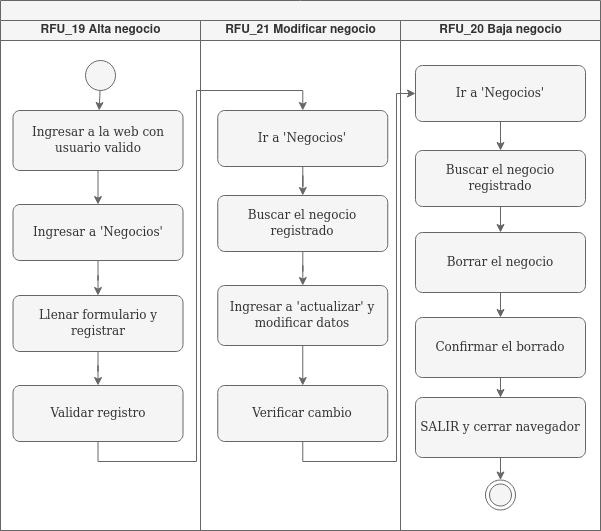

The diagram above was exported from draw.io. Its source (the exported page's mxGraphModel, read from the mxfile embedded in the PNG):
<mxGraphModel dx="1350" dy="775" grid="1" gridSize="10" guides="1" tooltips="1" connect="1" arrows="1" fold="1" page="1" pageScale="1" pageWidth="827" pageHeight="1169" math="0" shadow="0">
  <root>
    <mxCell id="ci8A1_TzlS7lM3NuDhJX-0" />
    <mxCell id="ci8A1_TzlS7lM3NuDhJX-1" parent="ci8A1_TzlS7lM3NuDhJX-0" />
    <mxCell id="jTAhd2oagEDA5vMCD-ud-0" value="" style="swimlane;html=1;childLayout=stackLayout;resizeParent=1;resizeParentMax=0;startSize=20;fillColor=#f5f5f5;strokeColor=#666666;fontColor=#333333;" parent="ci8A1_TzlS7lM3NuDhJX-1" vertex="1">
      <mxGeometry x="114" y="105" width="600" height="530" as="geometry">
        <mxRectangle x="114" y="105" width="60" height="20" as="alternateBounds" />
      </mxGeometry>
    </mxCell>
    <mxCell id="jTAhd2oagEDA5vMCD-ud-1" value="RFU_19 Alta negocio" style="swimlane;html=1;startSize=20;fillColor=#f5f5f5;strokeColor=#666666;fontColor=#333333;" parent="jTAhd2oagEDA5vMCD-ud-0" vertex="1">
      <mxGeometry y="20" width="200" height="510" as="geometry" />
    </mxCell>
    <mxCell id="ci8A1_TzlS7lM3NuDhJX-4" value="" style="ellipse;fillColor=#f5f5f5;strokeColor=#666666;fontColor=#333333;" parent="jTAhd2oagEDA5vMCD-ud-1" vertex="1">
      <mxGeometry x="85" y="40" width="30" height="30" as="geometry" />
    </mxCell>
    <mxCell id="jTAhd2oagEDA5vMCD-ud-9" style="edgeStyle=orthogonalEdgeStyle;rounded=0;orthogonalLoop=1;jettySize=auto;html=1;fillColor=#f5f5f5;strokeColor=#666666;" parent="jTAhd2oagEDA5vMCD-ud-1" source="ci8A1_TzlS7lM3NuDhJX-8" target="jTAhd2oagEDA5vMCD-ud-7" edge="1">
      <mxGeometry relative="1" as="geometry" />
    </mxCell>
    <mxCell id="ci8A1_TzlS7lM3NuDhJX-8" value="&lt;font face=&quot;Tahoma&quot;&gt;Ingresar a 'Negocios'&lt;/font&gt;" style="rounded=1;whiteSpace=wrap;html=1;absoluteArcSize=1;arcSize=14;strokeWidth=1;fillColor=#f5f5f5;strokeColor=#666666;fontColor=#333333;" parent="jTAhd2oagEDA5vMCD-ud-1" vertex="1">
      <mxGeometry x="12.5" y="184" width="170" height="56" as="geometry" />
    </mxCell>
    <mxCell id="ci8A1_TzlS7lM3NuDhJX-6" value="&lt;font face=&quot;Tahoma&quot;&gt;Ingresar a la web con usuario valido&lt;/font&gt;" style="rounded=1;whiteSpace=wrap;html=1;absoluteArcSize=1;arcSize=14;strokeWidth=1;fillColor=#f5f5f5;strokeColor=#666666;fontColor=#333333;" parent="jTAhd2oagEDA5vMCD-ud-1" vertex="1">
      <mxGeometry x="12.5" y="90" width="170" height="60" as="geometry" />
    </mxCell>
    <mxCell id="ci8A1_TzlS7lM3NuDhJX-3" style="edgeStyle=none;rounded=0;orthogonalLoop=1;jettySize=auto;html=1;startArrow=none;startFill=0;fillColor=#f5f5f5;strokeColor=#666666;" parent="jTAhd2oagEDA5vMCD-ud-1" source="ci8A1_TzlS7lM3NuDhJX-4" target="ci8A1_TzlS7lM3NuDhJX-6" edge="1">
      <mxGeometry relative="1" as="geometry" />
    </mxCell>
    <mxCell id="ci8A1_TzlS7lM3NuDhJX-5" style="edgeStyle=none;rounded=0;orthogonalLoop=1;jettySize=auto;html=1;startArrow=none;startFill=0;fillColor=#f5f5f5;strokeColor=#666666;" parent="jTAhd2oagEDA5vMCD-ud-1" source="ci8A1_TzlS7lM3NuDhJX-6" target="ci8A1_TzlS7lM3NuDhJX-8" edge="1">
      <mxGeometry relative="1" as="geometry" />
    </mxCell>
    <mxCell id="jTAhd2oagEDA5vMCD-ud-10" style="edgeStyle=orthogonalEdgeStyle;rounded=0;orthogonalLoop=1;jettySize=auto;html=1;fillColor=#f5f5f5;strokeColor=#666666;" parent="jTAhd2oagEDA5vMCD-ud-1" source="jTAhd2oagEDA5vMCD-ud-7" target="jTAhd2oagEDA5vMCD-ud-8" edge="1">
      <mxGeometry relative="1" as="geometry" />
    </mxCell>
    <mxCell id="jTAhd2oagEDA5vMCD-ud-7" value="&lt;font face=&quot;Tahoma&quot;&gt;Llenar formulario y registrar&lt;/font&gt;" style="rounded=1;whiteSpace=wrap;html=1;absoluteArcSize=1;arcSize=14;strokeWidth=1;fillColor=#f5f5f5;strokeColor=#666666;fontColor=#333333;" parent="jTAhd2oagEDA5vMCD-ud-1" vertex="1">
      <mxGeometry x="12.5" y="275" width="170" height="56" as="geometry" />
    </mxCell>
    <mxCell id="jTAhd2oagEDA5vMCD-ud-8" value="&lt;font face=&quot;Tahoma&quot;&gt;Validar registro&lt;/font&gt;" style="rounded=1;whiteSpace=wrap;html=1;absoluteArcSize=1;arcSize=14;strokeWidth=1;fillColor=#f5f5f5;strokeColor=#666666;fontColor=#333333;" parent="jTAhd2oagEDA5vMCD-ud-1" vertex="1">
      <mxGeometry x="12.5" y="365" width="170" height="56" as="geometry" />
    </mxCell>
    <mxCell id="jTAhd2oagEDA5vMCD-ud-2" value="RFU_21 Modificar negocio" style="swimlane;html=1;startSize=20;fillColor=#f5f5f5;strokeColor=#666666;fontColor=#333333;" parent="jTAhd2oagEDA5vMCD-ud-0" vertex="1">
      <mxGeometry x="200" y="20" width="200" height="510" as="geometry" />
    </mxCell>
    <mxCell id="jTAhd2oagEDA5vMCD-ud-15" style="edgeStyle=orthogonalEdgeStyle;rounded=0;orthogonalLoop=1;jettySize=auto;html=1;fillColor=#f5f5f5;strokeColor=#666666;" parent="jTAhd2oagEDA5vMCD-ud-2" source="jTAhd2oagEDA5vMCD-ud-11" target="jTAhd2oagEDA5vMCD-ud-12" edge="1">
      <mxGeometry relative="1" as="geometry" />
    </mxCell>
    <mxCell id="jTAhd2oagEDA5vMCD-ud-11" value="&lt;font face=&quot;Tahoma&quot;&gt;Ir a 'Negocios'&lt;/font&gt;" style="rounded=1;whiteSpace=wrap;html=1;absoluteArcSize=1;arcSize=14;strokeWidth=1;fillColor=#f5f5f5;strokeColor=#666666;fontColor=#333333;" parent="jTAhd2oagEDA5vMCD-ud-2" vertex="1">
      <mxGeometry x="17.25" y="90" width="170" height="56" as="geometry" />
    </mxCell>
    <mxCell id="jTAhd2oagEDA5vMCD-ud-16" style="edgeStyle=orthogonalEdgeStyle;rounded=0;orthogonalLoop=1;jettySize=auto;html=1;fillColor=#f5f5f5;strokeColor=#666666;" parent="jTAhd2oagEDA5vMCD-ud-2" source="jTAhd2oagEDA5vMCD-ud-12" target="jTAhd2oagEDA5vMCD-ud-13" edge="1">
      <mxGeometry relative="1" as="geometry" />
    </mxCell>
    <mxCell id="jTAhd2oagEDA5vMCD-ud-12" value="&lt;font face=&quot;Tahoma&quot;&gt;Buscar el negocio registrado&lt;/font&gt;" style="rounded=1;whiteSpace=wrap;html=1;absoluteArcSize=1;arcSize=14;strokeWidth=1;fillColor=#f5f5f5;strokeColor=#666666;fontColor=#333333;" parent="jTAhd2oagEDA5vMCD-ud-2" vertex="1">
      <mxGeometry x="17.25" y="175" width="170" height="56" as="geometry" />
    </mxCell>
    <mxCell id="jTAhd2oagEDA5vMCD-ud-17" style="edgeStyle=orthogonalEdgeStyle;rounded=0;orthogonalLoop=1;jettySize=auto;html=1;fillColor=#f5f5f5;strokeColor=#666666;" parent="jTAhd2oagEDA5vMCD-ud-2" source="jTAhd2oagEDA5vMCD-ud-13" target="jTAhd2oagEDA5vMCD-ud-14" edge="1">
      <mxGeometry relative="1" as="geometry" />
    </mxCell>
    <mxCell id="jTAhd2oagEDA5vMCD-ud-13" value="&lt;font face=&quot;Tahoma&quot;&gt;Ingresar a 'actualizar' y modificar datos&lt;/font&gt;" style="rounded=1;whiteSpace=wrap;html=1;absoluteArcSize=1;arcSize=14;strokeWidth=1;fillColor=#f5f5f5;strokeColor=#666666;fontColor=#333333;" parent="jTAhd2oagEDA5vMCD-ud-2" vertex="1">
      <mxGeometry x="17.25" y="265" width="170" height="60" as="geometry" />
    </mxCell>
    <mxCell id="jTAhd2oagEDA5vMCD-ud-14" value="&lt;font face=&quot;Tahoma&quot;&gt;Verificar cambio&lt;/font&gt;" style="rounded=1;whiteSpace=wrap;html=1;absoluteArcSize=1;arcSize=14;strokeWidth=1;fillColor=#f5f5f5;strokeColor=#666666;fontColor=#333333;" parent="jTAhd2oagEDA5vMCD-ud-2" vertex="1">
      <mxGeometry x="17.25" y="365" width="170" height="56" as="geometry" />
    </mxCell>
    <mxCell id="jTAhd2oagEDA5vMCD-ud-3" value="RFU_20 Baja negocio" style="swimlane;html=1;startSize=20;fillColor=#f5f5f5;strokeColor=#666666;fontColor=#333333;" parent="jTAhd2oagEDA5vMCD-ud-0" vertex="1">
      <mxGeometry x="400" y="20" width="200" height="510" as="geometry" />
    </mxCell>
    <mxCell id="jTAhd2oagEDA5vMCD-ud-47" style="edgeStyle=orthogonalEdgeStyle;rounded=0;orthogonalLoop=1;jettySize=auto;html=1;fillColor=#f5f5f5;strokeColor=#666666;" parent="jTAhd2oagEDA5vMCD-ud-3" source="jTAhd2oagEDA5vMCD-ud-18" target="jTAhd2oagEDA5vMCD-ud-19" edge="1">
      <mxGeometry relative="1" as="geometry" />
    </mxCell>
    <mxCell id="jTAhd2oagEDA5vMCD-ud-18" value="&lt;font face=&quot;Tahoma&quot;&gt;Ir a 'Negocios'&lt;/font&gt;" style="rounded=1;whiteSpace=wrap;html=1;absoluteArcSize=1;arcSize=14;strokeWidth=1;fillColor=#f5f5f5;strokeColor=#666666;fontColor=#333333;" parent="jTAhd2oagEDA5vMCD-ud-3" vertex="1">
      <mxGeometry x="15" y="45" width="170" height="56" as="geometry" />
    </mxCell>
    <mxCell id="jTAhd2oagEDA5vMCD-ud-48" style="edgeStyle=orthogonalEdgeStyle;rounded=0;orthogonalLoop=1;jettySize=auto;html=1;fillColor=#f5f5f5;strokeColor=#666666;" parent="jTAhd2oagEDA5vMCD-ud-3" source="jTAhd2oagEDA5vMCD-ud-19" target="jTAhd2oagEDA5vMCD-ud-20" edge="1">
      <mxGeometry relative="1" as="geometry" />
    </mxCell>
    <mxCell id="jTAhd2oagEDA5vMCD-ud-19" value="&lt;font face=&quot;Tahoma&quot;&gt;Buscar el negocio registrado&lt;/font&gt;" style="rounded=1;whiteSpace=wrap;html=1;absoluteArcSize=1;arcSize=14;strokeWidth=1;fillColor=#f5f5f5;strokeColor=#666666;fontColor=#333333;" parent="jTAhd2oagEDA5vMCD-ud-3" vertex="1">
      <mxGeometry x="15" y="130" width="170" height="56" as="geometry" />
    </mxCell>
    <mxCell id="jTAhd2oagEDA5vMCD-ud-49" style="edgeStyle=orthogonalEdgeStyle;rounded=0;orthogonalLoop=1;jettySize=auto;html=1;fillColor=#f5f5f5;strokeColor=#666666;" parent="jTAhd2oagEDA5vMCD-ud-3" source="jTAhd2oagEDA5vMCD-ud-20" target="jTAhd2oagEDA5vMCD-ud-45" edge="1">
      <mxGeometry relative="1" as="geometry" />
    </mxCell>
    <mxCell id="jTAhd2oagEDA5vMCD-ud-20" value="&lt;font face=&quot;Tahoma&quot;&gt;Borrar el negocio&lt;/font&gt;" style="rounded=1;whiteSpace=wrap;html=1;absoluteArcSize=1;arcSize=14;strokeWidth=1;fillColor=#f5f5f5;strokeColor=#666666;fontColor=#333333;" parent="jTAhd2oagEDA5vMCD-ud-3" vertex="1">
      <mxGeometry x="15" y="212" width="170" height="60" as="geometry" />
    </mxCell>
    <mxCell id="jTAhd2oagEDA5vMCD-ud-50" style="edgeStyle=orthogonalEdgeStyle;rounded=0;orthogonalLoop=1;jettySize=auto;html=1;fillColor=#f5f5f5;strokeColor=#666666;" parent="jTAhd2oagEDA5vMCD-ud-3" source="jTAhd2oagEDA5vMCD-ud-45" target="jTAhd2oagEDA5vMCD-ud-46" edge="1">
      <mxGeometry relative="1" as="geometry" />
    </mxCell>
    <mxCell id="jTAhd2oagEDA5vMCD-ud-45" value="&lt;font face=&quot;Tahoma&quot;&gt;Confirmar el borrado&lt;/font&gt;" style="rounded=1;whiteSpace=wrap;html=1;absoluteArcSize=1;arcSize=14;strokeWidth=1;fillColor=#f5f5f5;strokeColor=#666666;fontColor=#333333;" parent="jTAhd2oagEDA5vMCD-ud-3" vertex="1">
      <mxGeometry x="15" y="297" width="170" height="60" as="geometry" />
    </mxCell>
    <mxCell id="jTAhd2oagEDA5vMCD-ud-46" value="&lt;font face=&quot;Tahoma&quot;&gt;SALIR y cerrar navegador&lt;/font&gt;" style="rounded=1;whiteSpace=wrap;html=1;absoluteArcSize=1;arcSize=14;strokeWidth=1;fillColor=#f5f5f5;strokeColor=#666666;fontColor=#333333;" parent="jTAhd2oagEDA5vMCD-ud-3" vertex="1">
      <mxGeometry x="15" y="377" width="170" height="60" as="geometry" />
    </mxCell>
    <mxCell id="ci8A1_TzlS7lM3NuDhJX-11" value="" style="ellipse;html=1;shape=endState;fillColor=#f5f5f5;strokeColor=#666666;fontColor=#333333;" parent="jTAhd2oagEDA5vMCD-ud-3" vertex="1">
      <mxGeometry x="85" y="459.5" width="30" height="30" as="geometry" />
    </mxCell>
    <mxCell id="ci8A1_TzlS7lM3NuDhJX-9" style="edgeStyle=none;rounded=0;orthogonalLoop=1;jettySize=auto;html=1;startArrow=none;startFill=0;exitX=0.5;exitY=1;exitDx=0;exitDy=0;fillColor=#f5f5f5;strokeColor=#666666;" parent="jTAhd2oagEDA5vMCD-ud-3" source="jTAhd2oagEDA5vMCD-ud-46" target="ci8A1_TzlS7lM3NuDhJX-11" edge="1">
      <mxGeometry relative="1" as="geometry">
        <mxPoint x="111" y="325" as="sourcePoint" />
      </mxGeometry>
    </mxCell>
    <mxCell id="jTAhd2oagEDA5vMCD-ud-51" style="edgeStyle=orthogonalEdgeStyle;rounded=0;orthogonalLoop=1;jettySize=auto;html=1;entryX=0.5;entryY=0;entryDx=0;entryDy=0;exitX=0.5;exitY=1;exitDx=0;exitDy=0;elbow=vertical;fillColor=#f5f5f5;strokeColor=#666666;" parent="jTAhd2oagEDA5vMCD-ud-0" source="jTAhd2oagEDA5vMCD-ud-8" target="jTAhd2oagEDA5vMCD-ud-11" edge="1">
      <mxGeometry relative="1" as="geometry">
        <Array as="points">
          <mxPoint x="98" y="461" />
          <mxPoint x="196" y="461" />
          <mxPoint x="196" y="90" />
          <mxPoint x="302" y="90" />
        </Array>
      </mxGeometry>
    </mxCell>
    <mxCell id="jTAhd2oagEDA5vMCD-ud-52" style="edgeStyle=orthogonalEdgeStyle;rounded=0;orthogonalLoop=1;jettySize=auto;html=1;entryX=0;entryY=0.5;entryDx=0;entryDy=0;exitX=0.5;exitY=1;exitDx=0;exitDy=0;fillColor=#f5f5f5;strokeColor=#666666;" parent="jTAhd2oagEDA5vMCD-ud-0" source="jTAhd2oagEDA5vMCD-ud-14" target="jTAhd2oagEDA5vMCD-ud-18" edge="1">
      <mxGeometry relative="1" as="geometry">
        <Array as="points">
          <mxPoint x="302" y="461" />
          <mxPoint x="396" y="461" />
          <mxPoint x="396" y="93" />
        </Array>
      </mxGeometry>
    </mxCell>
  </root>
</mxGraphModel>